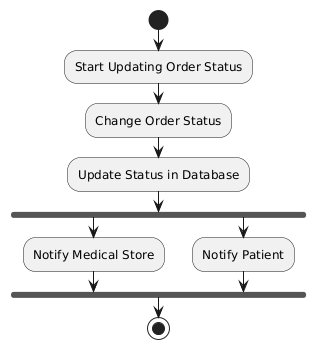

The diagram above was rendered by PlantUML. Its source (embedded in the PNG):
@startuml
start

:Start Updating Order Status;
:Change Order Status;
:Update Status in Database;

fork
    :Notify Medical Store;
fork again
    :Notify Patient;
end fork


stop
@enduml